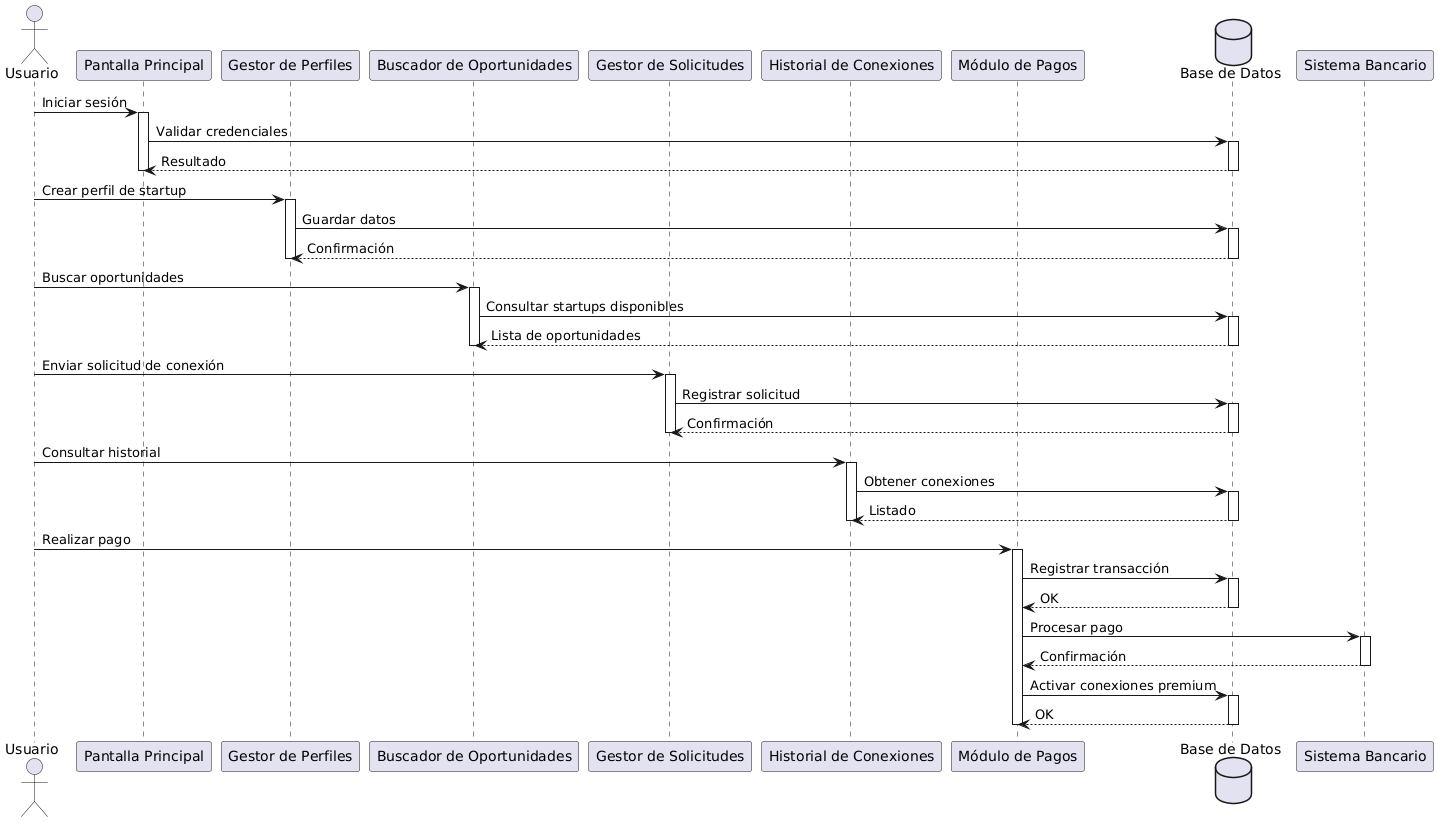

The diagram above was rendered by PlantUML. Its source (embedded in the PNG):
@startuml
actor Usuario as U

participant "Pantalla Principal" as PP
participant "Gestor de Perfiles" as GP
participant "Buscador de Oportunidades" as BO
participant "Gestor de Solicitudes" as GS
participant "Historial de Conexiones" as HC
participant "Módulo de Pagos" as MP
database "Base de Datos" as DB

U -> PP : Iniciar sesión
activate PP
PP -> DB : Validar credenciales
activate DB
DB --> PP : Resultado
deactivate DB
deactivate PP

U -> GP : Crear perfil de startup
activate GP
GP -> DB : Guardar datos
activate DB
DB --> GP : Confirmación
deactivate DB
deactivate GP

U -> BO : Buscar oportunidades
activate BO
BO -> DB : Consultar startups disponibles
activate DB
DB --> BO : Lista de oportunidades
deactivate DB
deactivate BO

U -> GS : Enviar solicitud de conexión
activate GS
GS -> DB : Registrar solicitud
activate DB
DB --> GS : Confirmación
deactivate DB
deactivate GS

U -> HC : Consultar historial
activate HC
HC -> DB : Obtener conexiones
activate DB
DB --> HC : Listado
deactivate DB
deactivate HC

U -> MP : Realizar pago
activate MP
MP -> DB : Registrar transacción
activate DB
DB --> MP : OK
deactivate DB
MP -> "Sistema Bancario" : Procesar pago
activate "Sistema Bancario"
"Sistema Bancario" --> MP : Confirmación
deactivate "Sistema Bancario"
MP -> DB : Activar conexiones premium
activate DB
DB --> MP : OK
deactivate DB
deactivate MP
@enduml